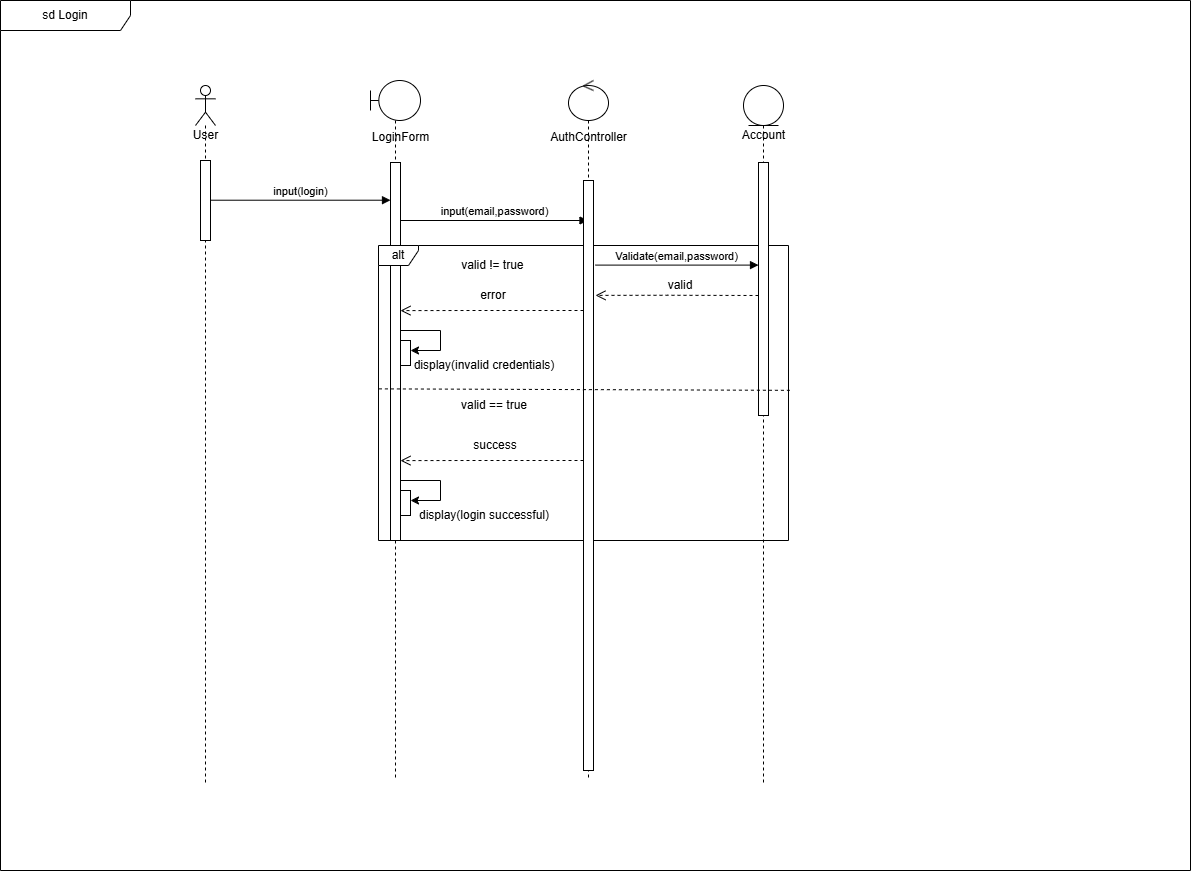

The diagram above was exported from draw.io. Its source (the exported page's mxGraphModel, read from the mxfile embedded in the PNG):
<mxGraphModel dx="1564" dy="825" grid="1" gridSize="10" guides="1" tooltips="1" connect="1" arrows="1" fold="1" page="1" pageScale="1" pageWidth="1169" pageHeight="827" background="none" math="0" shadow="0">
  <root>
    <mxCell id="zX_x-PQVkX3oIep4pxtr-0" />
    <mxCell id="zX_x-PQVkX3oIep4pxtr-1" parent="zX_x-PQVkX3oIep4pxtr-0" />
    <mxCell id="zX_x-PQVkX3oIep4pxtr-2" value="" style="shape=umlLifeline;perimeter=lifelinePerimeter;whiteSpace=wrap;html=1;container=1;dropTarget=0;collapsible=0;recursiveResize=0;outlineConnect=0;portConstraint=eastwest;newEdgeStyle={&quot;curved&quot;:0,&quot;rounded&quot;:0};participant=umlActor;" parent="zX_x-PQVkX3oIep4pxtr-1" vertex="1">
      <mxGeometry x="427" y="235" width="20" height="700" as="geometry" />
    </mxCell>
    <mxCell id="zX_x-PQVkX3oIep4pxtr-3" value="" style="html=1;points=[[0,0,0,0,5],[0,1,0,0,-5],[1,0,0,0,5],[1,1,0,0,-5]];perimeter=orthogonalPerimeter;outlineConnect=0;targetShapes=umlLifeline;portConstraint=eastwest;newEdgeStyle={&quot;curved&quot;:0,&quot;rounded&quot;:0};" parent="zX_x-PQVkX3oIep4pxtr-2" vertex="1">
      <mxGeometry x="5" y="75" width="10" height="80" as="geometry" />
    </mxCell>
    <mxCell id="zX_x-PQVkX3oIep4pxtr-4" value="" style="shape=umlLifeline;perimeter=lifelinePerimeter;whiteSpace=wrap;html=1;container=1;dropTarget=0;collapsible=0;recursiveResize=0;outlineConnect=0;portConstraint=eastwest;newEdgeStyle={&quot;curved&quot;:0,&quot;rounded&quot;:0};participant=umlBoundary;" parent="zX_x-PQVkX3oIep4pxtr-1" vertex="1">
      <mxGeometry x="602" y="230" width="50" height="700" as="geometry" />
    </mxCell>
    <mxCell id="zX_x-PQVkX3oIep4pxtr-6" value="sd Login" style="shape=umlFrame;whiteSpace=wrap;html=1;pointerEvents=0;width=130;height=30;" parent="zX_x-PQVkX3oIep4pxtr-1" vertex="1">
      <mxGeometry x="232" y="150" width="1190" height="870" as="geometry" />
    </mxCell>
    <mxCell id="zX_x-PQVkX3oIep4pxtr-7" value="User" style="text;html=1;align=center;verticalAlign=middle;resizable=0;points=[];autosize=1;strokeColor=none;fillColor=none;" parent="zX_x-PQVkX3oIep4pxtr-1" vertex="1">
      <mxGeometry x="412" y="270" width="50" height="30" as="geometry" />
    </mxCell>
    <mxCell id="zX_x-PQVkX3oIep4pxtr-8" value="LoginForm" style="text;html=1;align=center;verticalAlign=middle;resizable=0;points=[];autosize=1;strokeColor=none;fillColor=none;" parent="zX_x-PQVkX3oIep4pxtr-1" vertex="1">
      <mxGeometry x="592" y="272" width="80" height="30" as="geometry" />
    </mxCell>
    <mxCell id="zX_x-PQVkX3oIep4pxtr-9" value="AuthController" style="text;html=1;align=center;verticalAlign=middle;resizable=0;points=[];autosize=1;strokeColor=none;fillColor=none;" parent="zX_x-PQVkX3oIep4pxtr-1" vertex="1">
      <mxGeometry x="770" y="272" width="100" height="30" as="geometry" />
    </mxCell>
    <mxCell id="zX_x-PQVkX3oIep4pxtr-10" value="" style="html=1;points=[[0,0,0,0,5],[0,1,0,0,-5],[1,0,0,0,5],[1,1,0,0,-5]];perimeter=orthogonalPerimeter;outlineConnect=0;targetShapes=umlLifeline;portConstraint=eastwest;newEdgeStyle={&quot;curved&quot;:0,&quot;rounded&quot;:0};" parent="zX_x-PQVkX3oIep4pxtr-1" vertex="1">
      <mxGeometry x="622" y="312" width="10" height="378" as="geometry" />
    </mxCell>
    <mxCell id="zX_x-PQVkX3oIep4pxtr-11" value="input(login)" style="html=1;verticalAlign=bottom;endArrow=block;curved=0;rounded=0;" parent="zX_x-PQVkX3oIep4pxtr-1" edge="1">
      <mxGeometry width="80" relative="1" as="geometry">
        <mxPoint x="442" y="349.71000000000004" as="sourcePoint" />
        <mxPoint x="622" y="349.71000000000004" as="targetPoint" />
        <mxPoint as="offset" />
      </mxGeometry>
    </mxCell>
    <mxCell id="xuDZIYwtvu55Z9Z39Yf2-1" value="input(email,password)" style="html=1;verticalAlign=bottom;endArrow=block;curved=0;rounded=0;" parent="zX_x-PQVkX3oIep4pxtr-1" edge="1">
      <mxGeometry width="80" relative="1" as="geometry">
        <mxPoint x="632" y="370" as="sourcePoint" />
        <mxPoint x="819.5" y="370" as="targetPoint" />
        <mxPoint as="offset" />
      </mxGeometry>
    </mxCell>
    <mxCell id="Li9usHXsIqs6VyzkqEU8-0" value="alt" style="shape=umlFrame;whiteSpace=wrap;html=1;pointerEvents=0;width=40;height=20;" parent="zX_x-PQVkX3oIep4pxtr-1" vertex="1">
      <mxGeometry x="610" y="395" width="410" height="295" as="geometry" />
    </mxCell>
    <mxCell id="c4Fq9hJIn3wEfO_44ahQ-0" value="" style="html=1;verticalAlign=bottom;endArrow=open;dashed=1;endSize=8;curved=0;rounded=0;entryX=0.8;entryY=0.351;entryDx=0;entryDy=0;entryPerimeter=0;" parent="zX_x-PQVkX3oIep4pxtr-1" edge="1">
      <mxGeometry x="0.0109" y="29" relative="1" as="geometry">
        <mxPoint x="815" y="460" as="sourcePoint" />
        <mxPoint x="632" y="460.10799999999995" as="targetPoint" />
        <Array as="points">
          <mxPoint x="704" y="460" />
        </Array>
        <mxPoint as="offset" />
      </mxGeometry>
    </mxCell>
    <mxCell id="osofhZhQcJ1M5aA-5r4k-0" value="&lt;div style=&quot;text-align: left;&quot;&gt;&lt;span style=&quot;background-color: transparent;&quot;&gt;valid != true&amp;nbsp;&lt;/span&gt;&lt;/div&gt;" style="text;strokeColor=none;align=center;fillColor=none;html=1;verticalAlign=middle;whiteSpace=wrap;rounded=0;" parent="zX_x-PQVkX3oIep4pxtr-1" vertex="1">
      <mxGeometry x="632" y="400" width="188" height="30" as="geometry" />
    </mxCell>
    <mxCell id="jG-g7lF2EL2SrWgUtFGC-1" value="&lt;div style=&quot;text-align: left;&quot;&gt;error&lt;/div&gt;" style="text;strokeColor=none;align=center;fillColor=none;html=1;verticalAlign=middle;whiteSpace=wrap;rounded=0;" parent="zX_x-PQVkX3oIep4pxtr-1" vertex="1">
      <mxGeometry x="640" y="430" width="170" height="30" as="geometry" />
    </mxCell>
    <mxCell id="M21zO8jGNIgZP2Kvmt_I-0" value="" style="html=1;points=[[0,0,0,0,5],[0,1,0,0,-5],[1,0,0,0,5],[1,1,0,0,-5]];perimeter=orthogonalPerimeter;outlineConnect=0;targetShapes=umlLifeline;portConstraint=eastwest;newEdgeStyle={&quot;curved&quot;:0,&quot;rounded&quot;:0};" parent="zX_x-PQVkX3oIep4pxtr-1" vertex="1">
      <mxGeometry x="632" y="490" width="10" height="25" as="geometry" />
    </mxCell>
    <mxCell id="M21zO8jGNIgZP2Kvmt_I-1" value="" style="endArrow=classic;html=1;rounded=0;" parent="zX_x-PQVkX3oIep4pxtr-1" target="M21zO8jGNIgZP2Kvmt_I-0" edge="1">
      <mxGeometry width="50" height="50" relative="1" as="geometry">
        <mxPoint x="632" y="480" as="sourcePoint" />
        <mxPoint x="682" y="430" as="targetPoint" />
        <Array as="points">
          <mxPoint x="672" y="480" />
          <mxPoint x="672" y="500" />
        </Array>
      </mxGeometry>
    </mxCell>
    <mxCell id="M21zO8jGNIgZP2Kvmt_I-2" value="&lt;span style=&quot;text-align: left;&quot;&gt;display(invalid credentials)&lt;/span&gt;" style="text;strokeColor=none;align=center;fillColor=none;html=1;verticalAlign=middle;whiteSpace=wrap;rounded=0;" parent="zX_x-PQVkX3oIep4pxtr-1" vertex="1">
      <mxGeometry x="642" y="500" width="148" height="30" as="geometry" />
    </mxCell>
    <mxCell id="7FsR5AnbTgStKd9IyeGD-1" value="" style="html=1;verticalAlign=bottom;endArrow=open;dashed=1;endSize=8;curved=0;rounded=0;entryX=0.8;entryY=0.351;entryDx=0;entryDy=0;entryPerimeter=0;" parent="zX_x-PQVkX3oIep4pxtr-1" edge="1">
      <mxGeometry x="0.0109" y="29" relative="1" as="geometry">
        <mxPoint x="815" y="610" as="sourcePoint" />
        <mxPoint x="632" y="610.108" as="targetPoint" />
        <Array as="points">
          <mxPoint x="704" y="610" />
        </Array>
        <mxPoint as="offset" />
      </mxGeometry>
    </mxCell>
    <mxCell id="7FsR5AnbTgStKd9IyeGD-2" value="&lt;div style=&quot;text-align: left;&quot;&gt;success&lt;/div&gt;" style="text;strokeColor=none;align=center;fillColor=none;html=1;verticalAlign=middle;whiteSpace=wrap;rounded=0;" parent="zX_x-PQVkX3oIep4pxtr-1" vertex="1">
      <mxGeometry x="642" y="580" width="170" height="30" as="geometry" />
    </mxCell>
    <mxCell id="7FsR5AnbTgStKd9IyeGD-3" value="" style="group" parent="zX_x-PQVkX3oIep4pxtr-1" connectable="0" vertex="1">
      <mxGeometry x="960" y="235" width="70" height="700" as="geometry" />
    </mxCell>
    <mxCell id="c4Fq9hJIn3wEfO_44ahQ-1" value="" style="shape=umlLifeline;perimeter=lifelinePerimeter;whiteSpace=wrap;html=1;container=1;dropTarget=0;collapsible=0;recursiveResize=0;outlineConnect=0;portConstraint=eastwest;newEdgeStyle={&quot;curved&quot;:0,&quot;rounded&quot;:0};participant=umlEntity;" parent="7FsR5AnbTgStKd9IyeGD-3" vertex="1">
      <mxGeometry x="15" width="40" height="700" as="geometry" />
    </mxCell>
    <mxCell id="c4Fq9hJIn3wEfO_44ahQ-2" value="" style="html=1;points=[[0,0,0,0,5],[0,1,0,0,-5],[1,0,0,0,5],[1,1,0,0,-5]];perimeter=orthogonalPerimeter;outlineConnect=0;targetShapes=umlLifeline;portConstraint=eastwest;newEdgeStyle={&quot;curved&quot;:0,&quot;rounded&quot;:0};" parent="c4Fq9hJIn3wEfO_44ahQ-1" vertex="1">
      <mxGeometry x="15" y="77" width="10" height="253" as="geometry" />
    </mxCell>
    <mxCell id="c4Fq9hJIn3wEfO_44ahQ-3" value="Account" style="text;html=1;align=center;verticalAlign=middle;resizable=0;points=[];autosize=1;strokeColor=none;fillColor=none;" parent="7FsR5AnbTgStKd9IyeGD-3" vertex="1">
      <mxGeometry y="35" width="70" height="30" as="geometry" />
    </mxCell>
    <mxCell id="sKTzw7I5RssSTKz2jbmg-0" value="" style="shape=umlLifeline;perimeter=lifelinePerimeter;whiteSpace=wrap;html=1;container=1;dropTarget=0;collapsible=0;recursiveResize=0;outlineConnect=0;portConstraint=eastwest;newEdgeStyle={&quot;curved&quot;:0,&quot;rounded&quot;:0};participant=umlControl;" parent="zX_x-PQVkX3oIep4pxtr-1" vertex="1">
      <mxGeometry x="800" y="230" width="40" height="700" as="geometry" />
    </mxCell>
    <mxCell id="sKTzw7I5RssSTKz2jbmg-1" value="" style="html=1;points=[[0,0,0,0,5],[0,1,0,0,-5],[1,0,0,0,5],[1,1,0,0,-5]];perimeter=orthogonalPerimeter;outlineConnect=0;targetShapes=umlLifeline;portConstraint=eastwest;newEdgeStyle={&quot;curved&quot;:0,&quot;rounded&quot;:0};" parent="sKTzw7I5RssSTKz2jbmg-0" vertex="1">
      <mxGeometry x="15" y="100" width="10" height="590" as="geometry" />
    </mxCell>
    <mxCell id="sKTzw7I5RssSTKz2jbmg-2" value="&lt;div style=&quot;text-align: left;&quot;&gt;valid == true&lt;/div&gt;" style="text;strokeColor=none;align=center;fillColor=none;html=1;verticalAlign=middle;whiteSpace=wrap;rounded=0;" parent="zX_x-PQVkX3oIep4pxtr-1" vertex="1">
      <mxGeometry x="632" y="540" width="188" height="30" as="geometry" />
    </mxCell>
    <mxCell id="sKTzw7I5RssSTKz2jbmg-3" value="Validate(email,password)" style="html=1;verticalAlign=bottom;endArrow=block;curved=0;rounded=0;" parent="zX_x-PQVkX3oIep4pxtr-1" target="c4Fq9hJIn3wEfO_44ahQ-2" edge="1">
      <mxGeometry width="80" relative="1" as="geometry">
        <mxPoint x="827" y="414.6" as="sourcePoint" />
        <mxPoint x="1014.5" y="414.6" as="targetPoint" />
        <mxPoint as="offset" />
      </mxGeometry>
    </mxCell>
    <mxCell id="sKTzw7I5RssSTKz2jbmg-4" value="&lt;div style=&quot;text-align: left;&quot;&gt;valid&lt;/div&gt;" style="text;strokeColor=none;align=center;fillColor=none;html=1;verticalAlign=middle;whiteSpace=wrap;rounded=0;" parent="zX_x-PQVkX3oIep4pxtr-1" vertex="1">
      <mxGeometry x="827" y="420" width="170" height="30" as="geometry" />
    </mxCell>
    <mxCell id="sKTzw7I5RssSTKz2jbmg-5" value="" style="html=1;verticalAlign=bottom;endArrow=open;dashed=1;endSize=8;curved=0;rounded=0;entryX=0.8;entryY=0.351;entryDx=0;entryDy=0;entryPerimeter=0;" parent="zX_x-PQVkX3oIep4pxtr-1" edge="1">
      <mxGeometry x="0.0109" y="29" relative="1" as="geometry">
        <mxPoint x="990" y="445" as="sourcePoint" />
        <mxPoint x="827" y="444.87799999999993" as="targetPoint" />
        <Array as="points">
          <mxPoint x="899" y="444.77" />
        </Array>
        <mxPoint as="offset" />
      </mxGeometry>
    </mxCell>
    <mxCell id="trOx5YjhPyCteveOZkZB-0" value="" style="html=1;points=[[0,0,0,0,5],[0,1,0,0,-5],[1,0,0,0,5],[1,1,0,0,-5]];perimeter=orthogonalPerimeter;outlineConnect=0;targetShapes=umlLifeline;portConstraint=eastwest;newEdgeStyle={&quot;curved&quot;:0,&quot;rounded&quot;:0};" parent="zX_x-PQVkX3oIep4pxtr-1" vertex="1">
      <mxGeometry x="632" y="640" width="10" height="25" as="geometry" />
    </mxCell>
    <mxCell id="trOx5YjhPyCteveOZkZB-1" value="" style="endArrow=classic;html=1;rounded=0;" parent="zX_x-PQVkX3oIep4pxtr-1" target="trOx5YjhPyCteveOZkZB-0" edge="1">
      <mxGeometry width="50" height="50" relative="1" as="geometry">
        <mxPoint x="632" y="630" as="sourcePoint" />
        <mxPoint x="682" y="580" as="targetPoint" />
        <Array as="points">
          <mxPoint x="672" y="630" />
          <mxPoint x="672" y="650" />
        </Array>
      </mxGeometry>
    </mxCell>
    <mxCell id="trOx5YjhPyCteveOZkZB-2" value="&lt;span style=&quot;text-align: left;&quot;&gt;display(login successful)&lt;/span&gt;" style="text;strokeColor=none;align=center;fillColor=none;html=1;verticalAlign=middle;whiteSpace=wrap;rounded=0;" parent="zX_x-PQVkX3oIep4pxtr-1" vertex="1">
      <mxGeometry x="642" y="650" width="148" height="30" as="geometry" />
    </mxCell>
    <mxCell id="7FsR5AnbTgStKd9IyeGD-0" value="" style="endArrow=none;dashed=1;html=1;rounded=0;exitX=0.001;exitY=0.486;exitDx=0;exitDy=0;exitPerimeter=0;entryX=1.003;entryY=0.491;entryDx=0;entryDy=0;entryPerimeter=0;" parent="zX_x-PQVkX3oIep4pxtr-1" source="Li9usHXsIqs6VyzkqEU8-0" target="Li9usHXsIqs6VyzkqEU8-0" edge="1">
      <mxGeometry width="50" height="50" relative="1" as="geometry">
        <mxPoint x="530" y="530.0999999999999" as="sourcePoint" />
        <mxPoint x="815" y="530.0999999999999" as="targetPoint" />
        <Array as="points" />
      </mxGeometry>
    </mxCell>
  </root>
</mxGraphModel>